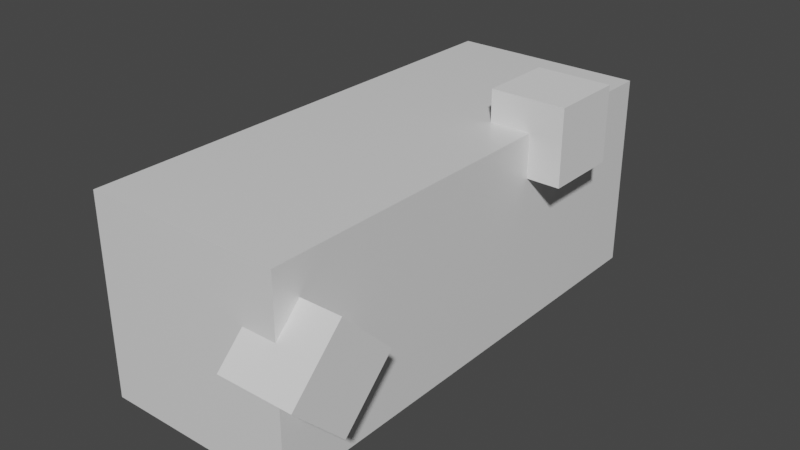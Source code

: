# Source: BlenderModels.blend  (saved by Blender 2.83.18; exported with 4.5.12 LTS)
import bpy
from mathutils import Matrix  # noqa: F401  (used for matrix-valued properties, if any)

bpy.ops.wm.read_factory_settings(use_empty=True)
scene = bpy.context.scene
scene.name = 'Scene'

# ---- collections
col_collection = bpy.data.collections.new('Collection'); scene.collection.children.link(col_collection)

# ---- materials (node trees are filled in below, after node groups)
mat_material = bpy.data.materials.new('Material')
mat_material.alpha_threshold = 0.0
mat_material.use_transparent_shadow = False
mat_material.line_color = (0.0, 0.0, 0.0, 1.0)

# ---- material node trees
mat_material.use_nodes = True; mat_material.node_tree.nodes.clear()
_N = mat_material.node_tree.nodes; _L = mat_material.node_tree.links
n0 = _N.new('ShaderNodeOutputMaterial'); n0.name = 'Material Output'; n0.location = (300, 300)
n1 = _N.new('ShaderNodeBsdfPrincipled'); n1.name = 'Principled BSDF'; n1.location = (10, 300)
n1.distribution = 'GGX'
n1.subsurface_method = 'BURLEY'
n1.inputs[2].default_value = 0.4
n1.inputs[3].default_value = 1.45
n1.inputs[27].default_value = (0.0, 0.0, 0.0, 1.0)
n1.inputs[28].default_value = 1.0
_L.new(n1.outputs[0], n0.inputs[0])
n0.is_active_output = True

# ---- world
world_world = bpy.data.worlds.new('World'); scene.world = world_world
world_world.use_nodes = True; world_world.node_tree.nodes.clear()
_N = world_world.node_tree.nodes; _L = world_world.node_tree.links
n0 = _N.new('ShaderNodeOutputWorld'); n0.name = 'World Output'; n0.location = (300, 300)
n1 = _N.new('ShaderNodeBackground'); n1.name = 'Background'; n1.location = (10, 300)
n1.inputs[0].default_value = (0.05088, 0.05088, 0.05088, 1.0)
_L.new(n1.outputs[0], n0.inputs[0])
n0.is_active_output = True
world_world.color = (0.05088, 0.05088, 0.05088)
world_world.use_sun_shadow = False
world_world.sun_shadow_jitter_overblur = 0.0

# ---- meshes
me_cube = bpy.data.meshes.new('Cube')
me_cube.from_pydata([(1.0, 1.0, 1.0), (1.0, 1.0, -1.0), (1.0, -1.0, 1.0), (1.0, -1.0, -1.0), (-1.0, 1.0, 1.0), (-1.0, 1.0, -1.0), (-1.0, -1.0, 1.0), (-1.0, -1.0, -1.0)], [], [(0, 4, 6, 2), (3, 2, 6, 7), (7, 6, 4, 5), (5, 1, 3, 7), (1, 0, 2, 3), (5, 4, 0, 1)])
_uv = me_cube.uv_layers.new(name='UVMap')
_uv.uv.foreach_set('vector', [0.625, 0.5, 0.875, 0.5, 0.875, 0.75, 0.625, 0.75, 0.375, 0.75, 0.625, 0.75, 0.625, 1.0, 0.375, 1.0, 0.375, 0.0, 0.625, 0.0, 0.625, 0.25, 0.375, 0.25, 0.125, 0.5, 0.375, 0.5, 0.375, 0.75, 0.125, 0.75, 0.375, 0.5, 0.625, 0.5, 0.625, 0.75, 0.375, 0.75, 0.375, 0.25, 0.625, 0.25, 0.625, 0.5, 0.375, 0.5])
me_cube.materials.append(mat_material)
me_cube.use_remesh_preserve_volume = False
me_cube.use_remesh_preserve_attributes = False
me_cube.use_mirror_vertex_groups = False
me_cube.update()
me_cube_001 = bpy.data.meshes.new('Cube.001')
me_cube_001.from_pydata([(-1.0, -1.0, -1.0), (-1.0, -1.0, 1.0), (-1.0, 1.0, -1.0), (-1.0, 1.0, 1.0), (1.0, -1.0, -1.0), (1.0, -1.0, 1.0), (1.0, 1.0, -1.0), (1.0, 1.0, 1.0)], [], [(0, 1, 3, 2), (2, 3, 7, 6), (6, 7, 5, 4), (4, 5, 1, 0), (2, 6, 4, 0), (7, 3, 1, 5)])
_uv = me_cube_001.uv_layers.new(name='UVMap')
_uv.uv.foreach_set('vector', [0.375, 0.0, 0.625, 0.0, 0.625, 0.25, 0.375, 0.25, 0.375, 0.25, 0.625, 0.25, 0.625, 0.5, 0.375, 0.5, 0.375, 0.5, 0.625, 0.5, 0.625, 0.75, 0.375, 0.75, 0.375, 0.75, 0.625, 0.75, 0.625, 1.0, 0.375, 1.0, 0.125, 0.5, 0.375, 0.5, 0.375, 0.75, 0.125, 0.75, 0.625, 0.5, 0.875, 0.5, 0.875, 0.75, 0.625, 0.75])
me_cube_001.use_remesh_fix_poles = True
me_cube_001.use_remesh_preserve_attributes = False
me_cube_001.use_mirror_vertex_groups = False
me_cube_001.update()
me_cube_002 = bpy.data.meshes.new('Cube.002')
me_cube_002.from_pydata([(-1.0, -1.0, -1.0), (-1.0, -1.0, 1.0), (-1.0, 1.0, -1.0), (-1.0, 1.0, 1.0), (1.0, -1.0, -1.0), (1.0, -1.0, 1.0), (1.0, 1.0, -1.0), (1.0, 1.0, 1.0)], [], [(0, 1, 3, 2), (2, 3, 7, 6), (6, 7, 5, 4), (4, 5, 1, 0), (2, 6, 4, 0), (7, 3, 1, 5)])
_uv = me_cube_002.uv_layers.new(name='UVMap')
_uv.uv.foreach_set('vector', [0.375, 0.0, 0.625, 0.0, 0.625, 0.25, 0.375, 0.25, 0.375, 0.25, 0.625, 0.25, 0.625, 0.5, 0.375, 0.5, 0.375, 0.5, 0.625, 0.5, 0.625, 0.75, 0.375, 0.75, 0.375, 0.75, 0.625, 0.75, 0.625, 1.0, 0.375, 1.0, 0.125, 0.5, 0.375, 0.5, 0.375, 0.75, 0.125, 0.75, 0.625, 0.5, 0.875, 0.5, 0.875, 0.75, 0.625, 0.75])
me_cube_002.use_remesh_fix_poles = True
me_cube_002.use_remesh_preserve_attributes = False
me_cube_002.use_mirror_vertex_groups = False
me_cube_002.update()

# ---- objects
ob_cube = bpy.data.objects.new('Cube', me_cube)
ob_cube_001 = bpy.data.objects.new('Cube.001', me_cube_001)
ob_cube_002 = bpy.data.objects.new('Cube.002', me_cube_002)

# ---- transforms, parenting, visibility, modifiers, constraints
ob_cube.location = (0.0, 0.0, 0.0)
ob_cube.scale = (3.514, 8.698, 3.514)
ob_cube.lock_rotations_4d = False
ob_cube.empty_display_type = 'ARROWS'
ob_cube.lineart.crease_threshold = 0.0
ob_cube_001.location = (3.364, 3.779, 3.305)
ob_cube_001.scale = (1.33, 1.33, 1.33)
ob_cube_001.lineart.crease_threshold = 0.0
ob_cube_002.location = (3.631, -7.778, 0.4227)
ob_cube_002.rotation_euler = (0.7854, -0.0, 0.0)
ob_cube_002.scale = (1.33, 1.33, 1.33)
ob_cube_002.lineart.crease_threshold = 0.0

# ---- collection membership
col_collection.objects.link(ob_cube)
col_collection.objects.link(ob_cube_001)
col_collection.objects.link(ob_cube_002)

# ---- scene / render settings (as saved in the file)
scene.frame_start = 1; scene.frame_end = 250; scene.frame_set(1)
scene.render.engine = 'BLENDER_EEVEE_NEXT'
scene.cycles.use_denoising = False
scene.cycles.samples = 128
scene.cycles.sampling_pattern = 'TABULATED_SOBOL'
scene.cycles.use_adaptive_sampling = False
scene.cycles.use_light_tree = False
scene.view_settings.view_transform = 'Filmic'
bpy.context.view_layer.update()

# ---- added for rendering (the .blend has no active camera and no usable light): camera, sun
cam_auto = bpy.data.cameras.new('AutoCamera')
cam_auto.lens = 50.0
cam_auto.sensor_width = 36.0
cam_auto.clip_end = 1000.0
ob_auto_camera = bpy.data.objects.new('AutoCamera', cam_auto)
scene.collection.objects.link(ob_auto_camera)
ob_auto_camera.location = (20.8936, -24.6845, 16.6965)
ob_auto_camera.rotation_euler = (1.09748, -7.21219e-08, 0.694738)
scene.camera = ob_auto_camera
light_auto_sun = bpy.data.lights.new('AutoSun', 'SUN')
light_auto_sun.energy = 3.0
light_auto_sun.angle = 0.0523599
ob_auto_sun = bpy.data.objects.new('AutoSun', light_auto_sun)
scene.collection.objects.link(ob_auto_sun)
ob_auto_sun.rotation_euler = (0.872665, 0.174533, 0.523599)
bpy.context.view_layer.update()
